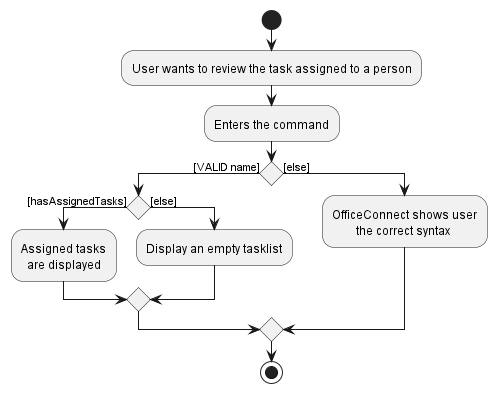

The diagram above was rendered by PlantUML. Its source (embedded in the PNG):
@startuml
'https://plantuml.com/activity-diagram-beta

start
:User wants to review the task assigned to a person;
:Enters the command;
if () then ([VALID name])
    if () then ([hasAssignedTasks])
        :Assigned tasks
          are displayed;
    else ([else])
        :Display an empty tasklist;
    endif
else ([else])
    :OfficeConnect shows user
            the correct syntax;
endif

stop

@enduml